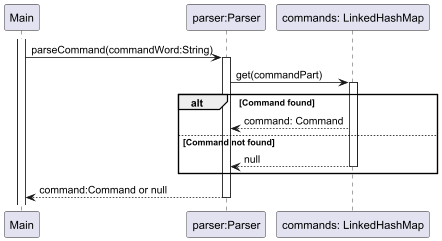

The diagram above was rendered by PlantUML. Its source (embedded in the PNG):
@startuml
participant "Main" as Main
activate Main

participant "parser:Parser" as Parser
Main -> Parser: parseCommand(commandWord:String)
activate Parser

Parser -> "commands: LinkedHashMap" as CommandMap: get(commandPart)
activate CommandMap
alt Command found
    CommandMap --> Parser: command: Command
else Command not found
    CommandMap --> Parser: null
    deactivate CommandMap
end

Parser --> Main: command:Command or null
deactivate Parser
@enduml